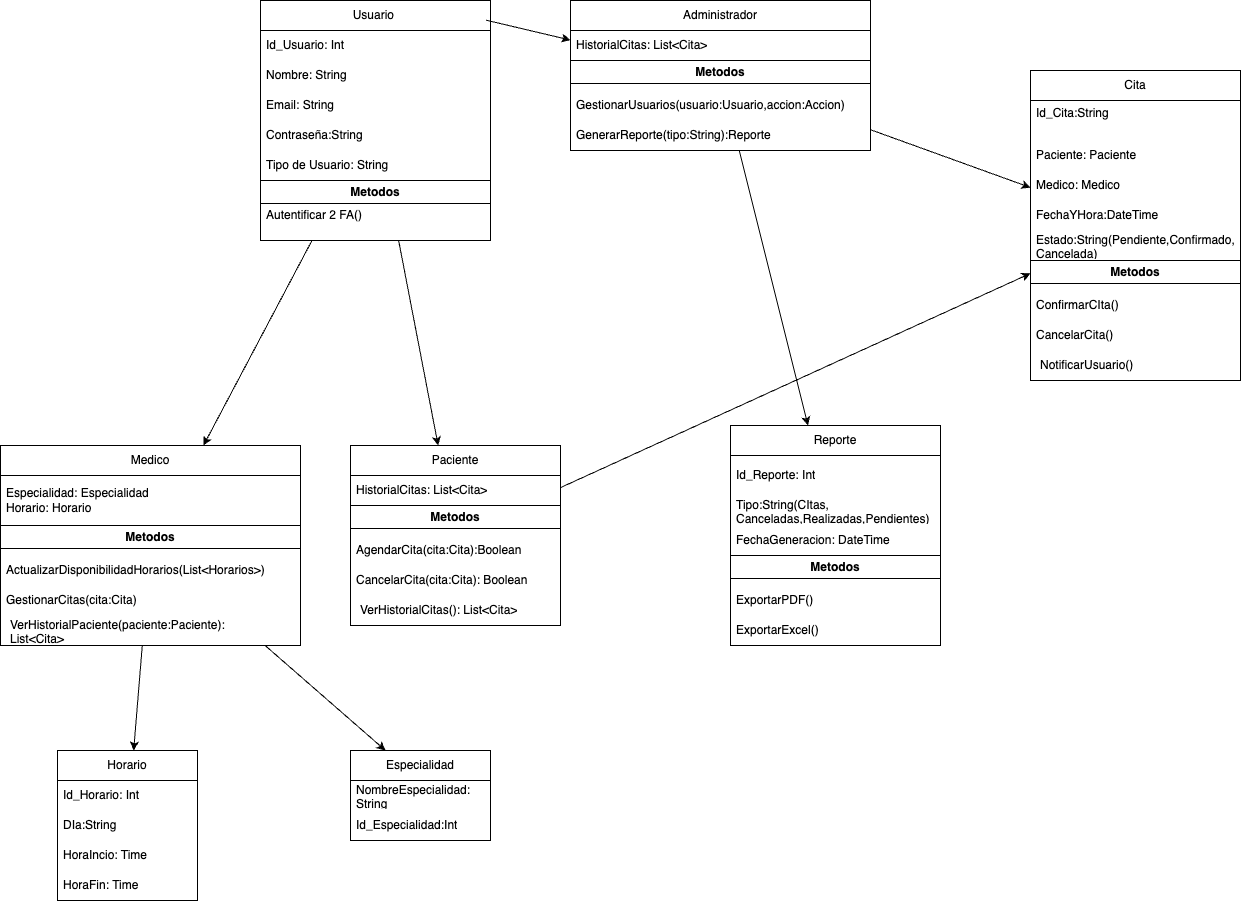

The diagram above was exported from draw.io. Its source (the exported page's mxGraphModel, read from the mxfile embedded in the PNG):
<mxGraphModel dx="2998" dy="2194" grid="1" gridSize="10" guides="1" tooltips="1" connect="1" arrows="1" fold="1" page="1" pageScale="1" pageWidth="827" pageHeight="1169" math="0" shadow="0">
  <root>
    <mxCell id="0" />
    <mxCell id="1" parent="0" />
    <mxCell id="_SHNynKY7L4-sCeijyVW-1" value="Usuario&amp;nbsp;" style="swimlane;fontStyle=0;childLayout=stackLayout;horizontal=1;startSize=30;horizontalStack=0;resizeParent=1;resizeParentMax=0;resizeLast=0;collapsible=1;marginBottom=0;whiteSpace=wrap;html=1;" vertex="1" parent="1">
      <mxGeometry x="-280" y="-30" width="230" height="240" as="geometry" />
    </mxCell>
    <mxCell id="_SHNynKY7L4-sCeijyVW-2" value="Id_Usuario: Int&lt;span style=&quot;white-space: pre;&quot;&gt;&#09;&lt;/span&gt;" style="text;strokeColor=none;fillColor=none;align=left;verticalAlign=middle;spacingLeft=4;spacingRight=4;overflow=hidden;points=[[0,0.5],[1,0.5]];portConstraint=eastwest;rotatable=0;whiteSpace=wrap;html=1;" vertex="1" parent="_SHNynKY7L4-sCeijyVW-1">
      <mxGeometry y="30" width="230" height="30" as="geometry" />
    </mxCell>
    <mxCell id="_SHNynKY7L4-sCeijyVW-3" value="Nombre: String" style="text;strokeColor=none;fillColor=none;align=left;verticalAlign=middle;spacingLeft=4;spacingRight=4;overflow=hidden;points=[[0,0.5],[1,0.5]];portConstraint=eastwest;rotatable=0;whiteSpace=wrap;html=1;" vertex="1" parent="_SHNynKY7L4-sCeijyVW-1">
      <mxGeometry y="60" width="230" height="30" as="geometry" />
    </mxCell>
    <mxCell id="_SHNynKY7L4-sCeijyVW-4" value="Email: String" style="text;strokeColor=none;fillColor=none;align=left;verticalAlign=middle;spacingLeft=4;spacingRight=4;overflow=hidden;points=[[0,0.5],[1,0.5]];portConstraint=eastwest;rotatable=0;whiteSpace=wrap;html=1;" vertex="1" parent="_SHNynKY7L4-sCeijyVW-1">
      <mxGeometry y="90" width="230" height="30" as="geometry" />
    </mxCell>
    <mxCell id="_SHNynKY7L4-sCeijyVW-8" value="Contraseña:String" style="text;strokeColor=none;fillColor=none;align=left;verticalAlign=middle;spacingLeft=4;spacingRight=4;overflow=hidden;points=[[0,0.5],[1,0.5]];portConstraint=eastwest;rotatable=0;whiteSpace=wrap;html=1;" vertex="1" parent="_SHNynKY7L4-sCeijyVW-1">
      <mxGeometry y="120" width="230" height="30" as="geometry" />
    </mxCell>
    <mxCell id="_SHNynKY7L4-sCeijyVW-7" value="Tipo de Usuario: String" style="text;strokeColor=none;fillColor=none;align=left;verticalAlign=middle;spacingLeft=4;spacingRight=4;overflow=hidden;points=[[0,0.5],[1,0.5]];portConstraint=eastwest;rotatable=0;whiteSpace=wrap;html=1;" vertex="1" parent="_SHNynKY7L4-sCeijyVW-1">
      <mxGeometry y="150" width="230" height="30" as="geometry" />
    </mxCell>
    <mxCell id="_SHNynKY7L4-sCeijyVW-9" value="Metodos" style="swimlane;whiteSpace=wrap;html=1;" vertex="1" parent="_SHNynKY7L4-sCeijyVW-1">
      <mxGeometry y="180" width="230" height="60" as="geometry" />
    </mxCell>
    <mxCell id="_SHNynKY7L4-sCeijyVW-14" value="Autentificar 2 FA()" style="text;strokeColor=none;fillColor=none;align=left;verticalAlign=middle;spacingLeft=4;spacingRight=4;overflow=hidden;points=[[0,0.5],[1,0.5]];portConstraint=eastwest;rotatable=0;whiteSpace=wrap;html=1;" vertex="1" parent="_SHNynKY7L4-sCeijyVW-9">
      <mxGeometry y="20" width="230" height="30" as="geometry" />
    </mxCell>
    <mxCell id="_SHNynKY7L4-sCeijyVW-15" value="Paciente" style="swimlane;fontStyle=0;childLayout=stackLayout;horizontal=1;startSize=30;horizontalStack=0;resizeParent=1;resizeParentMax=0;resizeLast=0;collapsible=1;marginBottom=0;whiteSpace=wrap;html=1;" vertex="1" parent="1">
      <mxGeometry x="-190" y="415" width="210" height="180" as="geometry" />
    </mxCell>
    <mxCell id="_SHNynKY7L4-sCeijyVW-16" value="HistorialCitas: List&amp;lt;Cita&amp;gt;" style="text;strokeColor=none;fillColor=none;align=left;verticalAlign=middle;spacingLeft=4;spacingRight=4;overflow=hidden;points=[[0,0.5],[1,0.5]];portConstraint=eastwest;rotatable=0;whiteSpace=wrap;html=1;" vertex="1" parent="_SHNynKY7L4-sCeijyVW-15">
      <mxGeometry y="30" width="210" height="30" as="geometry" />
    </mxCell>
    <mxCell id="_SHNynKY7L4-sCeijyVW-24" value="Metodos" style="swimlane;whiteSpace=wrap;html=1;" vertex="1" parent="_SHNynKY7L4-sCeijyVW-15">
      <mxGeometry y="60" width="210" height="120" as="geometry" />
    </mxCell>
    <mxCell id="_SHNynKY7L4-sCeijyVW-26" value="AgendarCita(cita:Cita):Boolean" style="text;strokeColor=none;fillColor=none;align=left;verticalAlign=middle;spacingLeft=4;spacingRight=4;overflow=hidden;points=[[0,0.5],[1,0.5]];portConstraint=eastwest;rotatable=0;whiteSpace=wrap;html=1;" vertex="1" parent="_SHNynKY7L4-sCeijyVW-24">
      <mxGeometry y="30" width="210" height="30" as="geometry" />
    </mxCell>
    <mxCell id="_SHNynKY7L4-sCeijyVW-27" value="CancelarCita(cita:Cita): Boolean" style="text;strokeColor=none;fillColor=none;align=left;verticalAlign=middle;spacingLeft=4;spacingRight=4;overflow=hidden;points=[[0,0.5],[1,0.5]];portConstraint=eastwest;rotatable=0;whiteSpace=wrap;html=1;" vertex="1" parent="_SHNynKY7L4-sCeijyVW-24">
      <mxGeometry y="60" width="210" height="30" as="geometry" />
    </mxCell>
    <mxCell id="_SHNynKY7L4-sCeijyVW-28" value="VerHistorialCitas(): List&amp;lt;Cita&amp;gt;" style="text;strokeColor=none;fillColor=none;align=left;verticalAlign=middle;spacingLeft=4;spacingRight=4;overflow=hidden;points=[[0,0.5],[1,0.5]];portConstraint=eastwest;rotatable=0;whiteSpace=wrap;html=1;" vertex="1" parent="_SHNynKY7L4-sCeijyVW-24">
      <mxGeometry x="4" y="90" width="206" height="30" as="geometry" />
    </mxCell>
    <mxCell id="_SHNynKY7L4-sCeijyVW-31" value="Medico" style="swimlane;fontStyle=0;childLayout=stackLayout;horizontal=1;startSize=30;horizontalStack=0;resizeParent=1;resizeParentMax=0;resizeLast=0;collapsible=1;marginBottom=0;whiteSpace=wrap;html=1;" vertex="1" parent="1">
      <mxGeometry x="-540" y="415" width="300" height="200" as="geometry" />
    </mxCell>
    <mxCell id="_SHNynKY7L4-sCeijyVW-32" value="Especialidad: Especialidad&lt;div&gt;Horario: Horario&lt;/div&gt;" style="text;strokeColor=none;fillColor=none;align=left;verticalAlign=middle;spacingLeft=4;spacingRight=4;overflow=hidden;points=[[0,0.5],[1,0.5]];portConstraint=eastwest;rotatable=0;whiteSpace=wrap;html=1;" vertex="1" parent="_SHNynKY7L4-sCeijyVW-31">
      <mxGeometry y="30" width="300" height="50" as="geometry" />
    </mxCell>
    <mxCell id="_SHNynKY7L4-sCeijyVW-33" value="Metodos" style="swimlane;whiteSpace=wrap;html=1;" vertex="1" parent="_SHNynKY7L4-sCeijyVW-31">
      <mxGeometry y="80" width="300" height="120" as="geometry" />
    </mxCell>
    <mxCell id="_SHNynKY7L4-sCeijyVW-34" value="ActualizarDisponibilidadHorarios(List&amp;lt;Horarios&amp;gt;)" style="text;strokeColor=none;fillColor=none;align=left;verticalAlign=middle;spacingLeft=4;spacingRight=4;overflow=hidden;points=[[0,0.5],[1,0.5]];portConstraint=eastwest;rotatable=0;whiteSpace=wrap;html=1;" vertex="1" parent="_SHNynKY7L4-sCeijyVW-33">
      <mxGeometry y="30" width="300" height="30" as="geometry" />
    </mxCell>
    <mxCell id="_SHNynKY7L4-sCeijyVW-35" value="GestionarCitas(cita:Cita)" style="text;strokeColor=none;fillColor=none;align=left;verticalAlign=middle;spacingLeft=4;spacingRight=4;overflow=hidden;points=[[0,0.5],[1,0.5]];portConstraint=eastwest;rotatable=0;whiteSpace=wrap;html=1;" vertex="1" parent="_SHNynKY7L4-sCeijyVW-33">
      <mxGeometry y="60" width="210" height="30" as="geometry" />
    </mxCell>
    <mxCell id="_SHNynKY7L4-sCeijyVW-36" value="VerHistorialPaciente(paciente:Paciente): List&amp;lt;Cita&amp;gt;" style="text;strokeColor=none;fillColor=none;align=left;verticalAlign=middle;spacingLeft=4;spacingRight=4;overflow=hidden;points=[[0,0.5],[1,0.5]];portConstraint=eastwest;rotatable=0;whiteSpace=wrap;html=1;" vertex="1" parent="_SHNynKY7L4-sCeijyVW-33">
      <mxGeometry x="4" y="90" width="276" height="30" as="geometry" />
    </mxCell>
    <mxCell id="_SHNynKY7L4-sCeijyVW-37" value="Administrador" style="swimlane;fontStyle=0;childLayout=stackLayout;horizontal=1;startSize=30;horizontalStack=0;resizeParent=1;resizeParentMax=0;resizeLast=0;collapsible=1;marginBottom=0;whiteSpace=wrap;html=1;" vertex="1" parent="1">
      <mxGeometry x="30" y="-30" width="300" height="150" as="geometry" />
    </mxCell>
    <mxCell id="_SHNynKY7L4-sCeijyVW-38" value="HistorialCitas: List&amp;lt;Cita&amp;gt;" style="text;strokeColor=none;fillColor=none;align=left;verticalAlign=middle;spacingLeft=4;spacingRight=4;overflow=hidden;points=[[0,0.5],[1,0.5]];portConstraint=eastwest;rotatable=0;whiteSpace=wrap;html=1;" vertex="1" parent="_SHNynKY7L4-sCeijyVW-37">
      <mxGeometry y="30" width="300" height="30" as="geometry" />
    </mxCell>
    <mxCell id="_SHNynKY7L4-sCeijyVW-39" value="Metodos" style="swimlane;whiteSpace=wrap;html=1;" vertex="1" parent="_SHNynKY7L4-sCeijyVW-37">
      <mxGeometry y="60" width="300" height="90" as="geometry" />
    </mxCell>
    <mxCell id="_SHNynKY7L4-sCeijyVW-40" value="GestionarUsuarios(usuario:Usuario,accion:Accion)" style="text;strokeColor=none;fillColor=none;align=left;verticalAlign=middle;spacingLeft=4;spacingRight=4;overflow=hidden;points=[[0,0.5],[1,0.5]];portConstraint=eastwest;rotatable=0;whiteSpace=wrap;html=1;" vertex="1" parent="_SHNynKY7L4-sCeijyVW-39">
      <mxGeometry y="30" width="300" height="30" as="geometry" />
    </mxCell>
    <mxCell id="_SHNynKY7L4-sCeijyVW-41" value="GenerarReporte(tipo:String):Reporte" style="text;strokeColor=none;fillColor=none;align=left;verticalAlign=middle;spacingLeft=4;spacingRight=4;overflow=hidden;points=[[0,0.5],[1,0.5]];portConstraint=eastwest;rotatable=0;whiteSpace=wrap;html=1;" vertex="1" parent="_SHNynKY7L4-sCeijyVW-39">
      <mxGeometry y="60" width="210" height="30" as="geometry" />
    </mxCell>
    <mxCell id="_SHNynKY7L4-sCeijyVW-44" value="Cita" style="swimlane;fontStyle=0;childLayout=stackLayout;horizontal=1;startSize=30;horizontalStack=0;resizeParent=1;resizeParentMax=0;resizeLast=0;collapsible=1;marginBottom=0;whiteSpace=wrap;html=1;" vertex="1" parent="1">
      <mxGeometry x="490" y="40" width="210" height="310" as="geometry" />
    </mxCell>
    <mxCell id="_SHNynKY7L4-sCeijyVW-45" value="Id_Cita:String&lt;div&gt;&lt;br&gt;&lt;/div&gt;" style="text;strokeColor=none;fillColor=none;align=left;verticalAlign=middle;spacingLeft=4;spacingRight=4;overflow=hidden;points=[[0,0.5],[1,0.5]];portConstraint=eastwest;rotatable=0;whiteSpace=wrap;html=1;" vertex="1" parent="_SHNynKY7L4-sCeijyVW-44">
      <mxGeometry y="30" width="210" height="40" as="geometry" />
    </mxCell>
    <mxCell id="_SHNynKY7L4-sCeijyVW-50" value="Paciente: Paciente" style="text;strokeColor=none;fillColor=none;align=left;verticalAlign=middle;spacingLeft=4;spacingRight=4;overflow=hidden;points=[[0,0.5],[1,0.5]];portConstraint=eastwest;rotatable=0;whiteSpace=wrap;html=1;" vertex="1" parent="_SHNynKY7L4-sCeijyVW-44">
      <mxGeometry y="70" width="210" height="30" as="geometry" />
    </mxCell>
    <mxCell id="_SHNynKY7L4-sCeijyVW-51" value="Medico: Medico" style="text;strokeColor=none;fillColor=none;align=left;verticalAlign=middle;spacingLeft=4;spacingRight=4;overflow=hidden;points=[[0,0.5],[1,0.5]];portConstraint=eastwest;rotatable=0;whiteSpace=wrap;html=1;" vertex="1" parent="_SHNynKY7L4-sCeijyVW-44">
      <mxGeometry y="100" width="210" height="30" as="geometry" />
    </mxCell>
    <mxCell id="_SHNynKY7L4-sCeijyVW-52" value="FechaYHora:DateTime" style="text;strokeColor=none;fillColor=none;align=left;verticalAlign=middle;spacingLeft=4;spacingRight=4;overflow=hidden;points=[[0,0.5],[1,0.5]];portConstraint=eastwest;rotatable=0;whiteSpace=wrap;html=1;" vertex="1" parent="_SHNynKY7L4-sCeijyVW-44">
      <mxGeometry y="130" width="210" height="30" as="geometry" />
    </mxCell>
    <mxCell id="_SHNynKY7L4-sCeijyVW-53" value="Estado:String(Pendiente,Confirmado, Cancelada)" style="text;strokeColor=none;fillColor=none;align=left;verticalAlign=middle;spacingLeft=4;spacingRight=4;overflow=hidden;points=[[0,0.5],[1,0.5]];portConstraint=eastwest;rotatable=0;whiteSpace=wrap;html=1;" vertex="1" parent="_SHNynKY7L4-sCeijyVW-44">
      <mxGeometry y="160" width="210" height="30" as="geometry" />
    </mxCell>
    <mxCell id="_SHNynKY7L4-sCeijyVW-46" value="Metodos" style="swimlane;whiteSpace=wrap;html=1;" vertex="1" parent="_SHNynKY7L4-sCeijyVW-44">
      <mxGeometry y="190" width="210" height="120" as="geometry" />
    </mxCell>
    <mxCell id="_SHNynKY7L4-sCeijyVW-47" value="ConfirmarCIta()" style="text;strokeColor=none;fillColor=none;align=left;verticalAlign=middle;spacingLeft=4;spacingRight=4;overflow=hidden;points=[[0,0.5],[1,0.5]];portConstraint=eastwest;rotatable=0;whiteSpace=wrap;html=1;" vertex="1" parent="_SHNynKY7L4-sCeijyVW-46">
      <mxGeometry y="30" width="210" height="30" as="geometry" />
    </mxCell>
    <mxCell id="_SHNynKY7L4-sCeijyVW-48" value="CancelarCita()" style="text;strokeColor=none;fillColor=none;align=left;verticalAlign=middle;spacingLeft=4;spacingRight=4;overflow=hidden;points=[[0,0.5],[1,0.5]];portConstraint=eastwest;rotatable=0;whiteSpace=wrap;html=1;" vertex="1" parent="_SHNynKY7L4-sCeijyVW-46">
      <mxGeometry y="60" width="210" height="30" as="geometry" />
    </mxCell>
    <mxCell id="_SHNynKY7L4-sCeijyVW-49" value="NotificarUsuario()" style="text;strokeColor=none;fillColor=none;align=left;verticalAlign=middle;spacingLeft=4;spacingRight=4;overflow=hidden;points=[[0,0.5],[1,0.5]];portConstraint=eastwest;rotatable=0;whiteSpace=wrap;html=1;" vertex="1" parent="_SHNynKY7L4-sCeijyVW-46">
      <mxGeometry x="4" y="90" width="206" height="30" as="geometry" />
    </mxCell>
    <mxCell id="_SHNynKY7L4-sCeijyVW-54" value="Especialidad" style="swimlane;fontStyle=0;childLayout=stackLayout;horizontal=1;startSize=30;horizontalStack=0;resizeParent=1;resizeParentMax=0;resizeLast=0;collapsible=1;marginBottom=0;whiteSpace=wrap;html=1;" vertex="1" parent="1">
      <mxGeometry x="-190" y="720" width="140" height="90" as="geometry" />
    </mxCell>
    <mxCell id="_SHNynKY7L4-sCeijyVW-55" value="NombreEspecialidad: String" style="text;strokeColor=none;fillColor=none;align=left;verticalAlign=middle;spacingLeft=4;spacingRight=4;overflow=hidden;points=[[0,0.5],[1,0.5]];portConstraint=eastwest;rotatable=0;whiteSpace=wrap;html=1;" vertex="1" parent="_SHNynKY7L4-sCeijyVW-54">
      <mxGeometry y="30" width="140" height="30" as="geometry" />
    </mxCell>
    <mxCell id="_SHNynKY7L4-sCeijyVW-56" value="Id_Especialidad:Int" style="text;strokeColor=none;fillColor=none;align=left;verticalAlign=middle;spacingLeft=4;spacingRight=4;overflow=hidden;points=[[0,0.5],[1,0.5]];portConstraint=eastwest;rotatable=0;whiteSpace=wrap;html=1;" vertex="1" parent="_SHNynKY7L4-sCeijyVW-54">
      <mxGeometry y="60" width="140" height="30" as="geometry" />
    </mxCell>
    <mxCell id="_SHNynKY7L4-sCeijyVW-58" value="Horario" style="swimlane;fontStyle=0;childLayout=stackLayout;horizontal=1;startSize=30;horizontalStack=0;resizeParent=1;resizeParentMax=0;resizeLast=0;collapsible=1;marginBottom=0;whiteSpace=wrap;html=1;" vertex="1" parent="1">
      <mxGeometry x="-483" y="720" width="140" height="150" as="geometry" />
    </mxCell>
    <mxCell id="_SHNynKY7L4-sCeijyVW-59" value="Id_Horario: Int" style="text;strokeColor=none;fillColor=none;align=left;verticalAlign=middle;spacingLeft=4;spacingRight=4;overflow=hidden;points=[[0,0.5],[1,0.5]];portConstraint=eastwest;rotatable=0;whiteSpace=wrap;html=1;" vertex="1" parent="_SHNynKY7L4-sCeijyVW-58">
      <mxGeometry y="30" width="140" height="30" as="geometry" />
    </mxCell>
    <mxCell id="_SHNynKY7L4-sCeijyVW-60" value="DIa:String" style="text;strokeColor=none;fillColor=none;align=left;verticalAlign=middle;spacingLeft=4;spacingRight=4;overflow=hidden;points=[[0,0.5],[1,0.5]];portConstraint=eastwest;rotatable=0;whiteSpace=wrap;html=1;" vertex="1" parent="_SHNynKY7L4-sCeijyVW-58">
      <mxGeometry y="60" width="140" height="30" as="geometry" />
    </mxCell>
    <mxCell id="_SHNynKY7L4-sCeijyVW-61" value="HoraIncio: Time" style="text;strokeColor=none;fillColor=none;align=left;verticalAlign=middle;spacingLeft=4;spacingRight=4;overflow=hidden;points=[[0,0.5],[1,0.5]];portConstraint=eastwest;rotatable=0;whiteSpace=wrap;html=1;" vertex="1" parent="_SHNynKY7L4-sCeijyVW-58">
      <mxGeometry y="90" width="140" height="30" as="geometry" />
    </mxCell>
    <mxCell id="_SHNynKY7L4-sCeijyVW-62" value="HoraFin: Time" style="text;strokeColor=none;fillColor=none;align=left;verticalAlign=middle;spacingLeft=4;spacingRight=4;overflow=hidden;points=[[0,0.5],[1,0.5]];portConstraint=eastwest;rotatable=0;whiteSpace=wrap;html=1;" vertex="1" parent="_SHNynKY7L4-sCeijyVW-58">
      <mxGeometry y="120" width="140" height="30" as="geometry" />
    </mxCell>
    <mxCell id="_SHNynKY7L4-sCeijyVW-63" value="Reporte" style="swimlane;fontStyle=0;childLayout=stackLayout;horizontal=1;startSize=30;horizontalStack=0;resizeParent=1;resizeParentMax=0;resizeLast=0;collapsible=1;marginBottom=0;whiteSpace=wrap;html=1;" vertex="1" parent="1">
      <mxGeometry x="190" y="395" width="210" height="220" as="geometry" />
    </mxCell>
    <mxCell id="_SHNynKY7L4-sCeijyVW-64" value="&lt;div&gt;Id_Reporte: Int&lt;/div&gt;" style="text;strokeColor=none;fillColor=none;align=left;verticalAlign=middle;spacingLeft=4;spacingRight=4;overflow=hidden;points=[[0,0.5],[1,0.5]];portConstraint=eastwest;rotatable=0;whiteSpace=wrap;html=1;" vertex="1" parent="_SHNynKY7L4-sCeijyVW-63">
      <mxGeometry y="30" width="210" height="40" as="geometry" />
    </mxCell>
    <mxCell id="_SHNynKY7L4-sCeijyVW-65" value="Tipo:String(CItas, Canceladas,Realizadas,Pendientes)" style="text;strokeColor=none;fillColor=none;align=left;verticalAlign=middle;spacingLeft=4;spacingRight=4;overflow=hidden;points=[[0,0.5],[1,0.5]];portConstraint=eastwest;rotatable=0;whiteSpace=wrap;html=1;" vertex="1" parent="_SHNynKY7L4-sCeijyVW-63">
      <mxGeometry y="70" width="210" height="30" as="geometry" />
    </mxCell>
    <mxCell id="_SHNynKY7L4-sCeijyVW-66" value="FechaGeneracion: DateTime" style="text;strokeColor=none;fillColor=none;align=left;verticalAlign=middle;spacingLeft=4;spacingRight=4;overflow=hidden;points=[[0,0.5],[1,0.5]];portConstraint=eastwest;rotatable=0;whiteSpace=wrap;html=1;" vertex="1" parent="_SHNynKY7L4-sCeijyVW-63">
      <mxGeometry y="100" width="210" height="30" as="geometry" />
    </mxCell>
    <mxCell id="_SHNynKY7L4-sCeijyVW-69" value="Metodos" style="swimlane;whiteSpace=wrap;html=1;" vertex="1" parent="_SHNynKY7L4-sCeijyVW-63">
      <mxGeometry y="130" width="210" height="90" as="geometry" />
    </mxCell>
    <mxCell id="_SHNynKY7L4-sCeijyVW-70" value="ExportarPDF()" style="text;strokeColor=none;fillColor=none;align=left;verticalAlign=middle;spacingLeft=4;spacingRight=4;overflow=hidden;points=[[0,0.5],[1,0.5]];portConstraint=eastwest;rotatable=0;whiteSpace=wrap;html=1;" vertex="1" parent="_SHNynKY7L4-sCeijyVW-69">
      <mxGeometry y="30" width="210" height="30" as="geometry" />
    </mxCell>
    <mxCell id="_SHNynKY7L4-sCeijyVW-71" value="ExportarExcel()" style="text;strokeColor=none;fillColor=none;align=left;verticalAlign=middle;spacingLeft=4;spacingRight=4;overflow=hidden;points=[[0,0.5],[1,0.5]];portConstraint=eastwest;rotatable=0;whiteSpace=wrap;html=1;" vertex="1" parent="_SHNynKY7L4-sCeijyVW-69">
      <mxGeometry y="60" width="210" height="30" as="geometry" />
    </mxCell>
    <mxCell id="_SHNynKY7L4-sCeijyVW-73" value="" style="endArrow=classic;html=1;rounded=0;" edge="1" parent="1" source="_SHNynKY7L4-sCeijyVW-1" target="_SHNynKY7L4-sCeijyVW-31">
      <mxGeometry width="50" height="50" relative="1" as="geometry">
        <mxPoint x="-390" y="720" as="sourcePoint" />
        <mxPoint x="-340" y="670" as="targetPoint" />
      </mxGeometry>
    </mxCell>
    <mxCell id="_SHNynKY7L4-sCeijyVW-75" value="" style="endArrow=classic;html=1;rounded=0;" edge="1" parent="1" source="_SHNynKY7L4-sCeijyVW-1" target="_SHNynKY7L4-sCeijyVW-15">
      <mxGeometry width="50" height="50" relative="1" as="geometry">
        <mxPoint x="200" y="240" as="sourcePoint" />
        <mxPoint x="250" y="190" as="targetPoint" />
      </mxGeometry>
    </mxCell>
    <mxCell id="_SHNynKY7L4-sCeijyVW-76" value="" style="endArrow=classic;html=1;rounded=0;exitX=0.981;exitY=0.082;exitDx=0;exitDy=0;exitPerimeter=0;" edge="1" parent="1" source="_SHNynKY7L4-sCeijyVW-1" target="_SHNynKY7L4-sCeijyVW-37">
      <mxGeometry width="50" height="50" relative="1" as="geometry">
        <mxPoint x="120" y="220" as="sourcePoint" />
        <mxPoint x="170" y="170" as="targetPoint" />
      </mxGeometry>
    </mxCell>
    <mxCell id="_SHNynKY7L4-sCeijyVW-77" value="" style="endArrow=classic;html=1;rounded=0;" edge="1" parent="1" source="_SHNynKY7L4-sCeijyVW-15" target="_SHNynKY7L4-sCeijyVW-44">
      <mxGeometry width="50" height="50" relative="1" as="geometry">
        <mxPoint x="180" y="430" as="sourcePoint" />
        <mxPoint x="230" y="380" as="targetPoint" />
      </mxGeometry>
    </mxCell>
    <mxCell id="_SHNynKY7L4-sCeijyVW-78" value="" style="endArrow=classic;html=1;rounded=0;" edge="1" parent="1" source="_SHNynKY7L4-sCeijyVW-37" target="_SHNynKY7L4-sCeijyVW-44">
      <mxGeometry width="50" height="50" relative="1" as="geometry">
        <mxPoint x="250" y="-20" as="sourcePoint" />
        <mxPoint x="530" y="470" as="targetPoint" />
      </mxGeometry>
    </mxCell>
    <mxCell id="_SHNynKY7L4-sCeijyVW-79" value="" style="endArrow=classic;html=1;rounded=0;" edge="1" parent="1" source="_SHNynKY7L4-sCeijyVW-31" target="_SHNynKY7L4-sCeijyVW-58">
      <mxGeometry width="50" height="50" relative="1" as="geometry">
        <mxPoint x="-350" y="760" as="sourcePoint" />
        <mxPoint x="-300" y="710" as="targetPoint" />
      </mxGeometry>
    </mxCell>
    <mxCell id="_SHNynKY7L4-sCeijyVW-80" value="" style="endArrow=classic;html=1;rounded=0;" edge="1" parent="1" source="_SHNynKY7L4-sCeijyVW-37" target="_SHNynKY7L4-sCeijyVW-63">
      <mxGeometry width="50" height="50" relative="1" as="geometry">
        <mxPoint x="350" y="550" as="sourcePoint" />
        <mxPoint x="400" y="500" as="targetPoint" />
      </mxGeometry>
    </mxCell>
    <mxCell id="_SHNynKY7L4-sCeijyVW-82" value="" style="endArrow=classic;html=1;rounded=0;entryX=0.25;entryY=0;entryDx=0;entryDy=0;" edge="1" parent="1" source="_SHNynKY7L4-sCeijyVW-31" target="_SHNynKY7L4-sCeijyVW-54">
      <mxGeometry width="50" height="50" relative="1" as="geometry">
        <mxPoint x="50" y="710" as="sourcePoint" />
        <mxPoint x="100" y="660" as="targetPoint" />
      </mxGeometry>
    </mxCell>
  </root>
</mxGraphModel>